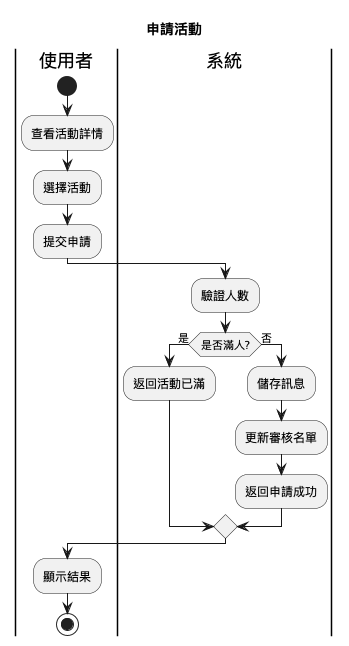

The diagram above was rendered by PlantUML. Its source (embedded in the PNG):
@startuml
title 申請活動

|使用者|
start
:查看活動詳情;
:選擇活動;
:提交申請;

|系統|
:驗證人數;

if (是否滿人?) then (是)
  :返回活動已滿;
else (否)
  |系統|
  :儲存訊息;
  :更新審核名單;
  :返回申請成功;
endif
  |使用者|
  :顯示結果;
stop
@enduml